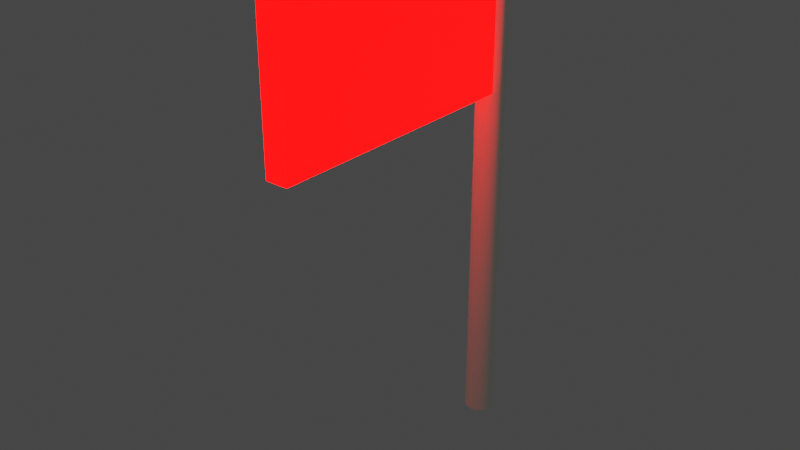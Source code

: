 # Source: Red_Flag.blend  (saved by Blender 3.3.6; exported with 4.5.12 LTS)
import bpy
from mathutils import Matrix  # noqa: F401  (used for matrix-valued properties, if any)

bpy.ops.wm.read_factory_settings(use_empty=True)
scene = bpy.context.scene
scene.name = 'Scene'

# ---- collections
col_collection = bpy.data.collections.new('Collection'); scene.collection.children.link(col_collection)

# ---- materials (node trees are filled in below, after node groups)
mat_base_mat = bpy.data.materials.new('Base_Mat')
mat_base_mat.alpha_threshold = 0.0
mat_base_mat.use_transparent_shadow = False
mat_base_mat.roughness = 0.5
mat_base_mat.line_color = (0.0, 0.0, 0.0, 1.0)
mat_red_mat = bpy.data.materials.new('Red_Mat')
mat_red_mat.use_transparent_shadow = False
mat_sliver_mat = bpy.data.materials.new('Sliver_Mat')
mat_sliver_mat.use_transparent_shadow = False
mat_white_mat = bpy.data.materials.new('White_Mat')
mat_white_mat.use_transparent_shadow = False
mat_blue_mat = bpy.data.materials.new('Blue_Mat')
mat_blue_mat.use_transparent_shadow = False

# ---- material node trees
mat_base_mat.use_nodes = True; mat_base_mat.node_tree.nodes.clear()
_N = mat_base_mat.node_tree.nodes; _L = mat_base_mat.node_tree.links
n0 = _N.new('ShaderNodeOutputMaterial'); n0.name = 'Material Output'; n0.location = (300, 300)
n1 = _N.new('ShaderNodeBsdfPrincipled'); n1.name = 'Principled BSDF'; n1.location = (10, 300)
n1.distribution = 'GGX'
n1.subsurface_method = 'RANDOM_WALK_SKIN'
n1.inputs[3].default_value = 1.45
n1.inputs[27].default_value = (0.0, 0.0, 0.0, 1.0)
n1.inputs[28].default_value = 1.0
_L.new(n1.outputs[0], n0.inputs[0])
n0.is_active_output = True
mat_red_mat.use_nodes = True; mat_red_mat.node_tree.nodes.clear()
_N = mat_red_mat.node_tree.nodes; _L = mat_red_mat.node_tree.links
n0 = _N.new('ShaderNodeBsdfPrincipled'); n0.name = 'Principled BSDF'; n0.location = (10, 300)
n0.distribution = 'GGX'
n0.subsurface_method = 'RANDOM_WALK_SKIN'
n0.inputs[0].default_value = (0.448, 0.0, 0.0, 1.0)
n0.inputs[3].default_value = 1.45
n0.inputs[24].default_value = 0.2
n0.inputs[27].default_value = (0.1626, 0.0, 0.0, 1.0)
n0.inputs[28].default_value = 100.0
n1 = _N.new('ShaderNodeOutputMaterial'); n1.name = 'Material Output'; n1.location = (300, 300)
_L.new(n0.outputs[0], n1.inputs[0])
n1.is_active_output = True
mat_sliver_mat.use_nodes = True; mat_sliver_mat.node_tree.nodes.clear()
_N = mat_sliver_mat.node_tree.nodes; _L = mat_sliver_mat.node_tree.links
n0 = _N.new('ShaderNodeBsdfPrincipled'); n0.name = 'Principled BSDF'; n0.location = (10, 300)
n0.distribution = 'GGX'
n0.subsurface_method = 'RANDOM_WALK_SKIN'
n0.inputs[0].default_value = (0.1651, 0.1912, 0.2086, 1.0)
n0.inputs[3].default_value = 1.45
n0.inputs[27].default_value = (0.0, 0.0, 0.0, 1.0)
n0.inputs[28].default_value = 1.0
n1 = _N.new('ShaderNodeOutputMaterial'); n1.name = 'Material Output'; n1.location = (300, 300)
_L.new(n0.outputs[0], n1.inputs[0])
n1.is_active_output = True
mat_white_mat.use_nodes = True; mat_white_mat.node_tree.nodes.clear()
_N = mat_white_mat.node_tree.nodes; _L = mat_white_mat.node_tree.links
n0 = _N.new('ShaderNodeBsdfPrincipled'); n0.name = 'Principled BSDF'; n0.location = (10, 300)
n0.distribution = 'GGX'
n0.subsurface_method = 'RANDOM_WALK_SKIN'
n0.inputs[0].default_value = (1.0, 1.0, 0.8714, 1.0)
n0.inputs[3].default_value = 1.45
n0.inputs[27].default_value = (0.0, 0.0, 0.0, 1.0)
n0.inputs[28].default_value = 1.0
n1 = _N.new('ShaderNodeOutputMaterial'); n1.name = 'Material Output'; n1.location = (300, 300)
_L.new(n0.outputs[0], n1.inputs[0])
n1.is_active_output = True
mat_blue_mat.use_nodes = True; mat_blue_mat.node_tree.nodes.clear()
_N = mat_blue_mat.node_tree.nodes; _L = mat_blue_mat.node_tree.links
n0 = _N.new('ShaderNodeBsdfPrincipled'); n0.name = 'Principled BSDF'; n0.location = (10, 300)
n0.distribution = 'GGX'
n0.subsurface_method = 'RANDOM_WALK_SKIN'
n0.inputs[0].default_value = (0.05286, 0.1413, 0.7529, 1.0)
n0.inputs[3].default_value = 1.45
n0.inputs[27].default_value = (0.0, 0.0, 0.0, 1.0)
n0.inputs[28].default_value = 1.0
n1 = _N.new('ShaderNodeOutputMaterial'); n1.name = 'Material Output'; n1.location = (300, 300)
_L.new(n0.outputs[0], n1.inputs[0])
n1.is_active_output = True

# ---- world
world_world = bpy.data.worlds.new('World'); scene.world = world_world
world_world.use_nodes = True; world_world.node_tree.nodes.clear()
_N = world_world.node_tree.nodes; _L = world_world.node_tree.links
n0 = _N.new('ShaderNodeOutputWorld'); n0.name = 'World Output'; n0.location = (300, 300)
n1 = _N.new('ShaderNodeBackground'); n1.name = 'Background'; n1.location = (10, 300)
n1.inputs[0].default_value = (0.05088, 0.05088, 0.05088, 1.0)
_L.new(n1.outputs[0], n0.inputs[0])
n0.is_active_output = True
world_world.color = (0.05088, 0.05088, 0.05088)
world_world.use_sun_shadow = False
world_world.sun_shadow_jitter_overblur = 0.0

# ---- meshes
me_cube = bpy.data.meshes.new('Cube')
me_cube.from_pydata([(-0.8961, 0.9918, 0.3805), (-0.8961, 0.9918, 1.071), (-0.8961, -0.2605, 0.3805), (-0.8961, -0.2605, 1.071), (-1.0, 0.9918, 0.3805), (-1.0, 0.9918, 1.071), (-1.0, -0.2605, 0.3805), (-1.0, -0.2605, 1.071), (-0.9413, 1.099, -1.293), (-0.9286, 1.098, -1.293), (-0.9163, 1.094, -1.293), (-0.905, 1.088, -1.293), (-0.8951, 1.08, -1.293), (-0.887, 1.07, -1.293), (-0.881, 1.059, -1.293), (-0.8773, 1.047, -1.293), (-0.876, 1.034, -1.293), (-0.8773, 1.021, -1.293), (-0.881, 1.009, -1.293), (-0.887, 0.9976, -1.293), (-0.8951, 0.9877, -1.293), (-0.905, 0.9796, -1.293), (-0.9163, 0.9735, -1.293), (-0.9286, 0.9698, -1.293), (-0.9413, 0.9686, -1.293), (-0.954, 0.9698, -1.293), (-0.9663, 0.9735, -1.293), (-0.9776, 0.9796, -1.293), (-0.9874, 0.9877, -1.293), (-0.9956, 0.9976, -1.293), (-1.002, 1.009, -1.293), (-1.005, 1.021, -1.293), (-1.007, 1.034, -1.293), (-1.005, 1.047, -1.293), (-1.002, 1.059, -1.293), (-0.9956, 1.07, -1.293), (-0.9874, 1.08, -1.293), (-0.9776, 1.088, -1.293), (-0.9663, 1.094, -1.293), (-0.954, 1.098, -1.293), (-0.9413, 1.037, 1.172), (-0.9413, 1.099, 1.11), (-0.9408, 1.036, 1.172), (-0.9286, 1.098, 1.11), (-0.9403, 1.036, 1.172), (-0.9163, 1.094, 1.11), (-0.9398, 1.036, 1.172), (-0.905, 1.088, 1.11), (-0.9394, 1.036, 1.172), (-0.8951, 1.08, 1.11), (-0.9391, 1.035, 1.172), (-0.887, 1.07, 1.11), (-0.9388, 1.035, 1.172), (-0.881, 1.059, 1.11), (-0.9386, 1.034, 1.172), (-0.8773, 1.047, 1.11), (-0.9386, 1.034, 1.172), (-0.876, 1.034, 1.11), (-0.9386, 1.033, 1.172), (-0.8773, 1.021, 1.11), (-0.9388, 1.033, 1.172), (-0.881, 1.009, 1.11), (-0.9391, 1.032, 1.172), (-0.887, 0.9976, 1.11), (-0.9394, 1.032, 1.172), (-0.8951, 0.9877, 1.11), (-0.9398, 1.032, 1.172), (-0.905, 0.9796, 1.11), (-0.9403, 1.031, 1.172), (-0.9163, 0.9735, 1.11), (-0.9408, 1.031, 1.172), (-0.9286, 0.9698, 1.11), (-0.9413, 1.031, 1.172), (-0.9413, 0.9686, 1.11), (-0.9418, 1.031, 1.172), (-0.954, 0.9698, 1.11), (-0.9423, 1.031, 1.172), (-0.9663, 0.9735, 1.11), (-0.9428, 1.032, 1.172), (-0.9776, 0.9796, 1.11), (-0.9432, 1.032, 1.172), (-0.9874, 0.9877, 1.11), (-0.9435, 1.032, 1.172), (-0.9956, 0.9976, 1.11), (-0.9438, 1.033, 1.172), (-1.002, 1.009, 1.11), (-0.9439, 1.033, 1.172), (-1.005, 1.021, 1.11), (-0.944, 1.034, 1.172), (-1.007, 1.034, 1.11), (-0.9439, 1.034, 1.172), (-1.005, 1.047, 1.11), (-0.9438, 1.035, 1.172), (-1.002, 1.059, 1.11), (-0.9435, 1.035, 1.172), (-0.9956, 1.07, 1.11), (-0.9432, 1.036, 1.172), (-0.9874, 1.08, 1.11), (-0.9428, 1.036, 1.172), (-0.9776, 1.088, 1.11), (-0.9423, 1.036, 1.172), (-0.9663, 1.094, 1.11), (-0.9418, 1.036, 1.172), (-0.954, 1.098, 1.11), (-0.9286, 1.098, 1.184), (-0.9413, 1.099, 1.184), (-0.9163, 1.094, 1.184), (-0.905, 1.088, 1.184), (-0.8951, 1.08, 1.184), (-0.887, 1.07, 1.184), (-0.881, 1.059, 1.184), (-0.8773, 1.047, 1.184), (-0.876, 1.034, 1.184), (-0.8773, 1.021, 1.184), (-0.881, 1.009, 1.184), (-0.887, 0.9976, 1.184), (-0.8951, 0.9877, 1.184), (-0.905, 0.9796, 1.184), (-0.9163, 0.9735, 1.184), (-0.9286, 0.9698, 1.184), (-0.9413, 0.9686, 1.184), (-0.954, 0.9698, 1.184), (-0.9663, 0.9735, 1.184), (-0.9776, 0.9796, 1.184), (-0.9874, 0.9877, 1.184), (-0.9956, 0.9976, 1.184), (-1.002, 1.009, 1.184), (-1.005, 1.021, 1.184), (-1.007, 1.034, 1.184), (-1.005, 1.047, 1.184), (-1.002, 1.059, 1.184), (-0.9956, 1.07, 1.184), (-0.9874, 1.08, 1.184), (-0.9776, 1.088, 1.184), (-0.9663, 1.094, 1.184), (-0.954, 1.098, 1.184), (-0.9413, 1.086, 1.2), (-0.9413, 1.099, 1.187), (-0.954, 1.098, 1.187), (-0.9515, 1.085, 1.2), (-0.9663, 1.094, 1.187), (-0.9613, 1.082, 1.2), (-0.9776, 1.088, 1.187), (-0.9703, 1.077, 1.2), (-0.9874, 1.08, 1.187), (-0.9782, 1.071, 1.2), (-0.9956, 1.07, 1.187), (-0.9847, 1.063, 1.2), (-1.002, 1.059, 1.187), (-0.9895, 1.054, 1.2), (-1.005, 1.047, 1.187), (-0.9925, 1.044, 1.2), (-1.007, 1.034, 1.187), (-0.9935, 1.034, 1.2), (-1.005, 1.021, 1.187), (-0.9925, 1.024, 1.2), (-1.002, 1.009, 1.187), (-0.9895, 1.014, 1.2), (-0.9956, 0.9976, 1.187), (-0.9847, 1.005, 1.2), (-0.9874, 0.9877, 1.187), (-0.9782, 0.9969, 1.2), (-0.9776, 0.9796, 1.187), (-0.9703, 0.9904, 1.2), (-0.9663, 0.9735, 1.187), (-0.9613, 0.9856, 1.2), (-0.954, 0.9698, 1.187), (-0.9515, 0.9826, 1.2), (-0.9413, 0.9686, 1.187), (-0.9413, 0.9816, 1.2), (-0.9286, 0.9698, 1.187), (-0.9311, 0.9826, 1.2), (-0.9163, 0.9735, 1.187), (-0.9213, 0.9856, 1.2), (-0.905, 0.9796, 1.187), (-0.9123, 0.9904, 1.2), (-0.8951, 0.9877, 1.187), (-0.9044, 0.9969, 1.2), (-0.887, 0.9976, 1.187), (-0.8979, 1.005, 1.2), (-0.881, 1.009, 1.187), (-0.893, 1.014, 1.2), (-0.8773, 1.021, 1.187), (-0.8901, 1.024, 1.2), (-0.876, 1.034, 1.187), (-0.8891, 1.034, 1.2), (-0.8773, 1.047, 1.187), (-0.8901, 1.044, 1.2), (-0.881, 1.059, 1.187), (-0.893, 1.054, 1.2), (-0.887, 1.07, 1.187), (-0.8979, 1.063, 1.2), (-0.8951, 1.08, 1.187), (-0.9044, 1.071, 1.2), (-0.905, 1.088, 1.187), (-0.9123, 1.077, 1.2), (-0.9163, 1.094, 1.187), (-0.9213, 1.082, 1.2), (-0.9286, 1.098, 1.187), (-0.9311, 1.085, 1.2)], [], [(0, 4, 6, 2), (3, 2, 6, 7), (7, 6, 4, 5), (5, 1, 3, 7), (1, 0, 2, 3), (5, 4, 0, 1), (39, 103, 41, 8), (10, 45, 47, 11), (11, 47, 49, 12), (12, 49, 51, 13), (13, 51, 53, 14), (14, 53, 55, 15), (15, 55, 57, 16), (16, 57, 59, 17), (17, 59, 61, 18), (18, 61, 63, 19), (19, 63, 65, 20), (20, 65, 67, 21), (21, 67, 69, 22), (22, 69, 71, 23), (23, 71, 73, 24), (24, 73, 75, 25), (25, 75, 77, 26), (26, 77, 79, 27), (27, 79, 81, 28), (28, 81, 83, 29), (29, 83, 85, 30), (30, 85, 87, 31), (31, 87, 89, 32), (32, 89, 91, 33), (33, 91, 93, 34), (34, 93, 95, 35), (35, 95, 97, 36), (36, 97, 99, 37), (37, 99, 101, 38), (38, 101, 103, 39), (8, 41, 43, 9), (9, 43, 45, 10), (8, 9, 10, 11, 12, 13, 14, 15, 16, 17, 18, 19, 20, 21, 22, 23, 24, 25, 26, 27, 28, 29, 30, 31, 32, 33, 34, 35, 36, 37, 38, 39), (67, 65, 116, 117), (49, 47, 107, 108), (93, 91, 129, 130), (75, 73, 120, 121), (57, 55, 111, 112), (101, 99, 133, 134), (83, 81, 124, 125), (65, 63, 115, 116), (47, 45, 106, 107), (91, 89, 128, 129), (73, 71, 119, 120), (55, 53, 110, 111), (99, 97, 132, 133), (81, 79, 123, 124), (63, 61, 114, 115), (45, 43, 104, 106), (89, 87, 127, 128), (71, 69, 118, 119), (53, 51, 109, 110), (97, 95, 131, 132), (79, 77, 122, 123), (61, 59, 113, 114), (43, 41, 105, 104), (87, 85, 126, 127), (69, 67, 117, 118), (51, 49, 108, 109), (41, 103, 135, 105), (95, 93, 130, 131), (77, 75, 121, 122), (59, 57, 112, 113), (126, 125, 158, 156), (103, 101, 134, 135), (42, 40, 102, 100, 98, 96, 94, 92, 90, 88, 86, 84, 82, 80, 78, 76, 74, 72, 70, 68, 66, 64, 62, 60, 58, 56, 54, 52, 50, 48, 46, 44), (85, 83, 125, 126), (104, 105, 137, 198), (117, 116, 176, 174), (108, 107, 194, 192), (130, 129, 150, 148), (121, 120, 168, 166), (112, 111, 186, 184), (199, 136, 139, 141, 143, 145, 147, 149, 151, 153, 155, 157, 159, 161, 163, 165, 167, 169, 171, 173, 175, 177, 179, 181, 183, 185, 187, 189, 191, 193, 195, 197), (125, 124, 160, 158), (116, 115, 178, 176), (107, 106, 196, 194), (134, 133, 142, 140), (129, 128, 152, 150), (120, 119, 170, 168), (111, 110, 188, 186), (133, 132, 144, 142), (124, 123, 162, 160), (115, 114, 180, 178), (106, 104, 198, 196), (128, 127, 154, 152), (119, 118, 172, 170), (110, 109, 190, 188), (132, 131, 146, 144), (123, 122, 164, 162), (114, 113, 182, 180), (127, 126, 156, 154), (118, 117, 174, 172), (109, 108, 192, 190), (131, 130, 148, 146), (122, 121, 166, 164), (113, 112, 184, 182), (135, 134, 140, 138), (137, 138, 139, 136), (138, 140, 141, 139), (140, 142, 143, 141), (142, 144, 145, 143), (144, 146, 147, 145), (146, 148, 149, 147), (148, 150, 151, 149), (150, 152, 153, 151), (152, 154, 155, 153), (154, 156, 157, 155), (156, 158, 159, 157), (158, 160, 161, 159), (160, 162, 163, 161), (162, 164, 165, 163), (164, 166, 167, 165), (166, 168, 169, 167), (168, 170, 171, 169), (170, 172, 173, 171), (172, 174, 175, 173), (174, 176, 177, 175), (176, 178, 179, 177), (178, 180, 181, 179), (180, 182, 183, 181), (182, 184, 185, 183), (184, 186, 187, 185), (186, 188, 189, 187), (188, 190, 191, 189), (190, 192, 193, 191), (192, 194, 195, 193), (194, 196, 197, 195), (196, 198, 199, 197), (198, 137, 136, 199), (105, 135, 138, 137)])
me_cube.polygons.foreach_set('material_index', [1, 1, 1, 1, 1, 0, 3, 3, 3, 3, 3, 3, 3, 3, 3, 3, 3, 3, 3, 3, 3, 3, 3, 3, 3, 3, 3, 3, 3, 3, 3, 3, 3, 3, 3, 3, 3, 3, 0, 3, 3, 3, 3, 3, 3, 3, 3, 3, 3, 3, 3, 3, 3, 3, 3, 3, 3, 3, 3, 3, 3, 3, 3, 3, 3, 3, 3, 3, 3, 3, 3, 0, 3, 3, 3, 3, 3, 3, 3, 3, 3, 3, 3, 3, 3, 3, 3, 3, 3, 3, 3, 3, 3, 3, 3, 3, 3, 3, 3, 3, 3, 3, 3, 3, 3, 3, 3, 3, 3, 3, 3, 3, 3, 3, 3, 3, 3, 3, 3, 3, 3, 3, 3, 3, 3, 3, 3, 3, 3, 3, 3, 3, 3, 3, 3, 3, 3])
_uv = me_cube.uv_layers.new(name='UVMap')
_uv.uv.foreach_set('vector', [0.625, 0.5, 0.875, 0.5, 0.875, 0.75, 0.625, 0.75, 0.375, 0.75, 0.625, 0.75, 0.625, 1.0, 0.375, 1.0, 0.375, 0.0, 0.625, 0.0, 0.625, 0.25, 0.375, 0.25, 0.125, 0.5, 0.375, 0.5, 0.375, 0.75, 0.125, 0.75, 0.375, 0.5, 0.625, 0.5, 0.625, 0.75, 0.375, 0.75, 0.375, 0.25, 0.625, 0.25, 0.625, 0.5, 0.375, 0.5, 0.03125, 0.5, 0.03125, 0.9943, 0.0, 0.9943, 0.0, 0.5, 0.9375, 0.5, 0.9375, 0.9943, 0.9062, 0.9943, 0.9062, 0.5, 0.9062, 0.5, 0.9062, 0.9943, 0.875, 0.9943, 0.875, 0.5, 0.875, 0.5, 0.875, 0.9943, 0.8438, 0.9943, 0.8438, 0.5, 0.8438, 0.5, 0.8438, 0.9943, 0.8125, 0.9943, 0.8125, 0.5, 0.8125, 0.5, 0.8125, 0.9943, 0.7813, 0.9943, 0.7812, 0.5, 0.7812, 0.5, 0.7812, 0.9943, 0.75, 0.9943, 0.75, 0.5, 0.75, 0.5, 0.75, 0.9943, 0.7188, 0.9943, 0.7188, 0.5, 0.7188, 0.5, 0.7188, 0.9943, 0.6875, 0.9943, 0.6875, 0.5, 0.6875, 0.5, 0.6875, 0.9943, 0.6562, 0.9943, 0.6562, 0.5, 0.6562, 0.5, 0.6562, 0.9943, 0.625, 0.9943, 0.625, 0.5, 0.625, 0.5, 0.625, 0.9943, 0.5938, 0.9943, 0.5938, 0.5, 0.5938, 0.5, 0.5938, 0.9943, 0.5625, 0.9943, 0.5625, 0.5, 0.5625, 0.5, 0.5625, 0.9943, 0.5312, 0.9943, 0.5312, 0.5, 0.5312, 0.5, 0.5312, 0.9943, 0.5, 0.9943, 0.5, 0.5, 0.5, 0.5, 0.5, 0.9943, 0.4688, 0.9943, 0.4688, 0.5, 0.4688, 0.5, 0.4688, 0.9943, 0.4375, 0.9943, 0.4375, 0.5, 0.4375, 0.5, 0.4375, 0.9943, 0.4062, 0.9943, 0.4062, 0.5, 0.4062, 0.5, 0.4062, 0.9943, 0.375, 0.9943, 0.375, 0.5, 0.375, 0.5, 0.375, 0.9943, 0.3438, 0.9943, 0.3438, 0.5, 0.3438, 0.5, 0.3438, 0.9943, 0.3125, 0.9943, 0.3125, 0.5, 0.3125, 0.5, 0.3125, 0.9943, 0.2812, 0.9943, 0.2812, 0.5, 0.2812, 0.5, 0.2812, 0.9943, 0.25, 0.9943, 0.25, 0.5, 0.25, 0.5, 0.25, 0.9943, 0.2188, 0.9943, 0.2188, 0.5, 0.2188, 0.5, 0.2188, 0.9943, 0.1875, 0.9943, 0.1875, 0.5, 0.1875, 0.5, 0.1875, 0.9943, 0.1563, 0.9943, 0.1562, 0.5, 0.1562, 0.5, 0.1562, 0.9943, 0.125, 0.9943, 0.125, 0.5, 0.125, 0.5, 0.125, 0.9943, 0.09375, 0.9943, 0.09375, 0.5, 0.09375, 0.5, 0.09375, 0.9943, 0.0625, 0.9943, 0.0625, 0.5, 0.0625, 0.5, 0.0625, 0.9943, 0.03125, 0.9943, 0.03125, 0.5, 1.0, 0.5, 1.0, 0.9943, 0.9688, 0.9943, 0.9688, 0.5, 0.9688, 0.5, 0.9688, 0.9943, 0.9375, 0.9943, 0.9375, 0.5, 0.75, 0.49, 0.7968, 0.4854, 0.8418, 0.4717, 0.8833, 0.4496, 0.9197, 0.4197, 0.9496, 0.3833, 0.9717, 0.3418, 0.9854, 0.2968, 0.99, 0.25, 0.9854, 0.2032, 0.9717, 0.1582, 0.9496, 0.1167, 0.9197, 0.08029, 0.8833, 0.05045, 0.8418, 0.02827, 0.7968, 0.01461, 0.75, 0.01, 0.7032, 0.01461, 0.6582, 0.02827, 0.6167, 0.05045, 0.5803, 0.08029, 0.5504, 0.1167, 0.5283, 0.1582, 0.5146, 0.2032, 0.51, 0.25, 0.5146, 0.2968, 0.5283, 0.3418, 0.5504, 0.3833, 0.5803, 0.4197, 0.6167, 0.4496, 0.6582, 0.4717, 0.7032, 0.4854, 0.5938, 0.9943, 0.625, 0.9943, 0.625, 0.9943, 0.5938, 0.9943, 0.875, 0.9943, 0.9062, 0.9943, 0.9062, 0.9943, 0.875, 0.9943, 0.1875, 0.9943, 0.2188, 0.9943, 0.2188, 0.9943, 0.1875, 0.9943, 0.4688, 0.9943, 0.5, 0.9943, 0.5, 0.9943, 0.4688, 0.9943, 0.75, 0.9943, 0.7812, 0.9943, 0.7812, 0.9943, 0.75, 0.9943, 0.0625, 0.9943, 0.09375, 0.9943, 0.09375, 0.9943, 0.0625, 0.9943, 0.3438, 0.9943, 0.375, 0.9943, 0.375, 0.9943, 0.3438, 0.9943, 0.625, 0.9943, 0.6562, 0.9943, 0.6562, 0.9943, 0.625, 0.9943, 0.9062, 0.9943, 0.9375, 0.9943, 0.9375, 0.9943, 0.9062, 0.9943, 0.2188, 0.9943, 0.25, 0.9943, 0.25, 0.9943, 0.2188, 0.9943, 0.5, 0.9943, 0.5312, 0.9943, 0.5312, 0.9943, 0.5, 0.9943, 0.7813, 0.9943, 0.8125, 0.9943, 0.8125, 0.9943, 0.7813, 0.9943, 0.09375, 0.9943, 0.125, 0.9943, 0.125, 0.9943, 0.09375, 0.9943, 0.375, 0.9943, 0.4062, 0.9943, 0.4062, 0.9943, 0.375, 0.9943, 0.6562, 0.9943, 0.6875, 0.9943, 0.6875, 0.9943, 0.6562, 0.9943, 0.9375, 0.9943, 0.9688, 0.9943, 0.9688, 0.9943, 0.9375, 0.9943, 0.25, 0.9943, 0.2812, 0.9943, 0.2812, 0.9943, 0.25, 0.9943, 0.5312, 0.9943, 0.5625, 0.9943, 0.5625, 0.9943, 0.5312, 0.9943, 0.8125, 0.9943, 0.8438, 0.9943, 0.8438, 0.9943, 0.8125, 0.9943, 0.125, 0.9943, 0.1562, 0.9943, 0.1562, 0.9943, 0.125, 0.9943, 0.4062, 0.9943, 0.4375, 0.9943, 0.4375, 0.9943, 0.4062, 0.9943, 0.6875, 0.9943, 0.7188, 0.9943, 0.7188, 0.9943, 0.6875, 0.9943, 0.9688, 0.9943, 1.0, 0.9943, 1.0, 0.9943, 0.9688, 0.9943, 0.2812, 0.9943, 0.3125, 0.9943, 0.3125, 0.9943, 0.2812, 0.9943, 0.5625, 0.9943, 0.5938, 0.9943, 0.5938, 0.9943, 0.5625, 0.9943, 0.8438, 0.9943, 0.875, 0.9943, 0.875, 0.9943, 0.8438, 0.9943, 0.0, 0.9943, 0.03125, 0.9943, 0.03125, 0.9943, 0.0, 0.9943, 0.1563, 0.9943, 0.1875, 0.9943, 0.1875, 0.9943, 0.1563, 0.9943, 0.4375, 0.9943, 0.4688, 0.9943, 0.4688, 0.9943, 0.4375, 0.9943, 0.7188, 0.9943, 0.75, 0.9943, 0.75, 0.9943, 0.7188, 0.9943, 0.3125, 0.9943, 0.3438, 0.9943, 0.3438, 0.9943, 0.3125, 0.9943, 0.03125, 0.9943, 0.0625, 0.9943, 0.0625, 0.9943, 0.03125, 0.9943, 0.2519, 0.2597, 0.25, 0.2599, 0.2481, 0.2597, 0.2462, 0.2591, 0.2445, 0.2582, 0.243, 0.257, 0.2418, 0.2555, 0.2409, 0.2538, 0.2403, 0.2519, 0.2401, 0.25, 0.2403, 0.2481, 0.2409, 0.2462, 0.2418, 0.2445, 0.243, 0.243, 0.2445, 0.2418, 0.2462, 0.2409, 0.2481, 0.2403, 0.25, 0.2401, 0.2519, 0.2403, 0.2538, 0.2409, 0.2555, 0.2418, 0.257, 0.243, 0.2582, 0.2445, 0.2591, 0.2462, 0.2597, 0.2481, 0.2599, 0.25, 0.2597, 0.2519, 0.2591, 0.2538, 0.2582, 0.2555, 0.257, 0.257, 0.2555, 0.2582, 0.2538, 0.2591, 0.3125, 0.9943, 0.3438, 0.9943, 0.3438, 0.9943, 0.3125, 0.9943, 0.9688, 0.9943, 1.0, 0.9943, 1.0, 0.9943, 0.9688, 0.9943, 0.5938, 0.9943, 0.625, 0.9943, 0.625, 0.9943, 0.5938, 0.9943, 0.875, 0.9943, 0.9062, 0.9943, 0.9062, 0.9943, 0.875, 0.9943, 0.1875, 0.9943, 0.2188, 0.9943, 0.2188, 0.9943, 0.1875, 0.9943, 0.4688, 0.9943, 0.5, 0.9943, 0.5, 0.9943, 0.4688, 0.9943, 0.75, 0.9943, 0.7812, 0.9943, 0.7812, 0.9943, 0.75, 0.9943, 0.6207, 0.9943, 0.348, 0.9943, 0.2073, 0.9943, 0.178, 0.9943, 0.1814, 0.9943, 0.1959, 0.9943, 0.2153, 0.9943, 0.2374, 0.9943, 0.2611, 0.9943, 0.2858, 0.9943, 0.3112, 0.9943, 0.3372, 0.9943, 0.3635, 0.9943, 0.3901, 0.9943, 0.4169, 0.9943, 0.4439, 0.9943, 0.4709, 0.9943, 0.4979, 0.9943, 0.5249, 0.9943, 0.5518, 0.9943, 0.5786, 0.9943, 0.6052, 0.9943, 0.6316, 0.9943, 0.6575, 0.9943, 0.683, 0.9943, 0.7077, 0.9943, 0.7313, 0.9943, 0.7534, 0.9943, 0.7729, 0.9943, 0.7874, 0.9943, 0.7907, 0.9943, 0.7615, 0.9943, 0.3438, 0.9943, 0.375, 0.9943, 0.375, 0.9943, 0.3438, 0.9943, 0.625, 0.9943, 0.6562, 0.9943, 0.6562, 0.9943, 0.625, 0.9943, 0.9062, 0.9943, 0.9375, 0.9943, 0.9375, 0.9943, 0.9062, 0.9943, 0.0625, 0.9943, 0.09375, 0.9943, 0.09375, 0.9943, 0.0625, 0.9943, 0.2188, 0.9943, 0.25, 0.9943, 0.25, 0.9943, 0.2188, 0.9943, 0.5, 0.9943, 0.5312, 0.9943, 0.5312, 0.9943, 0.5, 0.9943, 0.7813, 0.9943, 0.8125, 0.9943, 0.8125, 0.9943, 0.7813, 0.9943, 0.09375, 0.9943, 0.125, 0.9943, 0.125, 0.9943, 0.09375, 0.9943, 0.375, 0.9943, 0.4062, 0.9943, 0.4062, 0.9943, 0.375, 0.9943, 0.6562, 0.9943, 0.6875, 0.9943, 0.6875, 0.9943, 0.6562, 0.9943, 0.9375, 0.9943, 0.9688, 0.9943, 0.9688, 0.9943, 0.9375, 0.9943, 0.25, 0.9943, 0.2812, 0.9943, 0.2812, 0.9943, 0.25, 0.9943, 0.5312, 0.9943, 0.5625, 0.9943, 0.5625, 0.9943, 0.5312, 0.9943, 0.8125, 0.9943, 0.8438, 0.9943, 0.8438, 0.9943, 0.8125, 0.9943, 0.125, 0.9943, 0.1562, 0.9943, 0.1562, 0.9943, 0.125, 0.9943, 0.4062, 0.9943, 0.4375, 0.9943, 0.4375, 0.9943, 0.4062, 0.9943, 0.6875, 0.9943, 0.7188, 0.9943, 0.7188, 0.9943, 0.6875, 0.9943, 0.2812, 0.9943, 0.3125, 0.9943, 0.3125, 0.9943, 0.2812, 0.9943, 0.5625, 0.9943, 0.5938, 0.9943, 0.5938, 0.9943, 0.5625, 0.9943, 0.8438, 0.9943, 0.875, 0.9943, 0.875, 0.9943, 0.8438, 0.9943, 0.1563, 0.9943, 0.1875, 0.9943, 0.1875, 0.9943, 0.1563, 0.9943, 0.4375, 0.9943, 0.4688, 0.9943, 0.4688, 0.9943, 0.4375, 0.9943, 0.7188, 0.9943, 0.75, 0.9943, 0.75, 0.9943, 0.7188, 0.9943, 0.03125, 0.9943, 0.0625, 0.9943, 0.0625, 0.9943, 0.03125, 0.9943, 0.0, 0.9943, 0.03125, 0.9943, 0.2073, 0.9943, 0.348, 0.9943, 0.03125, 0.9943, 0.0625, 0.9943, 0.178, 0.9943, 0.2073, 0.9943, 0.0625, 0.9943, 0.09375, 0.9943, 0.1814, 0.9943, 0.178, 0.9943, 0.09375, 0.9943, 0.125, 0.9943, 0.1959, 0.9943, 0.1814, 0.9943, 0.125, 0.9943, 0.1562, 0.9943, 0.2153, 0.9943, 0.1959, 0.9943, 0.1563, 0.9943, 0.1875, 0.9943, 0.2374, 0.9943, 0.2153, 0.9943, 0.1875, 0.9943, 0.2188, 0.9943, 0.2611, 0.9943, 0.2374, 0.9943, 0.2188, 0.9943, 0.25, 0.9943, 0.2858, 0.9943, 0.2611, 0.9943, 0.25, 0.9943, 0.2812, 0.9943, 0.3112, 0.9943, 0.2858, 0.9943, 0.2812, 0.9943, 0.3125, 0.9943, 0.3372, 0.9943, 0.3112, 0.9943, 0.3125, 0.9943, 0.3438, 0.9943, 0.3635, 0.9943, 0.3372, 0.9943, 0.3438, 0.9943, 0.375, 0.9943, 0.3901, 0.9943, 0.3635, 0.9943, 0.375, 0.9943, 0.4062, 0.9943, 0.4169, 0.9943, 0.3901, 0.9943, 0.4062, 0.9943, 0.4375, 0.9943, 0.4439, 0.9943, 0.4169, 0.9943, 0.4375, 0.9943, 0.4688, 0.9943, 0.4709, 0.9943, 0.4439, 0.9943, 0.4688, 0.9943, 0.5, 0.9943, 0.4979, 0.9943, 0.4709, 0.9943, 0.5, 0.9943, 0.5312, 0.9943, 0.5249, 0.9943, 0.4979, 0.9943, 0.5312, 0.9943, 0.5625, 0.9943, 0.5518, 0.9943, 0.5249, 0.9943, 0.5625, 0.9943, 0.5938, 0.9943, 0.5786, 0.9943, 0.5518, 0.9943, 0.5938, 0.9943, 0.625, 0.9943, 0.6052, 0.9943, 0.5786, 0.9943, 0.625, 0.9943, 0.6562, 0.9943, 0.6316, 0.9943, 0.6052, 0.9943, 0.6562, 0.9943, 0.6875, 0.9943, 0.6575, 0.9943, 0.6316, 0.9943, 0.6875, 0.9943, 0.7188, 0.9943, 0.683, 0.9943, 0.6575, 0.9943, 0.7188, 0.9943, 0.75, 0.9943, 0.7077, 0.9943, 0.683, 0.9943, 0.75, 0.9943, 0.7812, 0.9943, 0.7313, 0.9943, 0.7077, 0.9943, 0.7813, 0.9943, 0.8125, 0.9943, 0.7534, 0.9943, 0.7313, 0.9943, 0.8125, 0.9943, 0.8438, 0.9943, 0.7729, 0.9943, 0.7534, 0.9943, 0.8438, 0.9943, 0.875, 0.9943, 0.7874, 0.9943, 0.7729, 0.9943, 0.875, 0.9943, 0.9062, 0.9943, 0.7907, 0.9943, 0.7874, 0.9943, 0.9062, 0.9943, 0.9375, 0.9943, 0.7615, 0.9943, 0.7907, 0.9943, 0.9375, 0.9943, 0.9688, 0.9943, 0.6207, 0.9943, 0.7615, 0.9943, 0.9688, 0.9943, 0.0, 0.9943, 0.348, 0.9943, 0.6207, 0.9943, 0.0, 0.9943, 0.03125, 0.9943, 0.03125, 0.9943, 0.0, 0.9943])
me_cube.materials.append(mat_base_mat)
me_cube.materials.append(mat_red_mat)
me_cube.materials.append(mat_sliver_mat)
me_cube.materials.append(mat_white_mat)
me_cube.materials.append(mat_blue_mat)
me_cube.use_mirror_vertex_groups = False
me_cube.update()

# ---- objects
ob_flag = bpy.data.objects.new('Flag', me_cube)

# ---- transforms, parenting, visibility, modifiers, constraints
ob_flag.location = (0.0, 0.0, 0.0)
ob_flag.lock_rotations_4d = False
ob_flag.empty_display_type = 'ARROWS'
ob_flag.lineart.crease_threshold = 0.0

# ---- collection membership
col_collection.objects.link(ob_flag)

# ---- scene / render settings (as saved in the file)
scene.frame_start = 1; scene.frame_end = 250; scene.frame_set(1)
scene.render.engine = 'BLENDER_EEVEE_NEXT'
scene.cycles.sampling_pattern = 'TABULATED_SOBOL'
scene.cycles.use_light_tree = False
scene.view_settings.view_transform = 'Filmic'
bpy.context.view_layer.update()

# ---- added for rendering (the .blend has no active camera): camera
cam_auto = bpy.data.cameras.new('AutoCamera')
cam_auto.lens = 50.0
cam_auto.sensor_width = 36.0
cam_auto.clip_end = 1000.0
ob_auto_camera = bpy.data.objects.new('AutoCamera', cam_auto)
scene.collection.objects.link(ob_auto_camera)
ob_auto_camera.location = (1.68865, -2.73661, 2.0573)
ob_auto_camera.rotation_euler = (1.09748, -7.21219e-08, 0.694738)
scene.camera = ob_auto_camera
bpy.context.view_layer.update()
